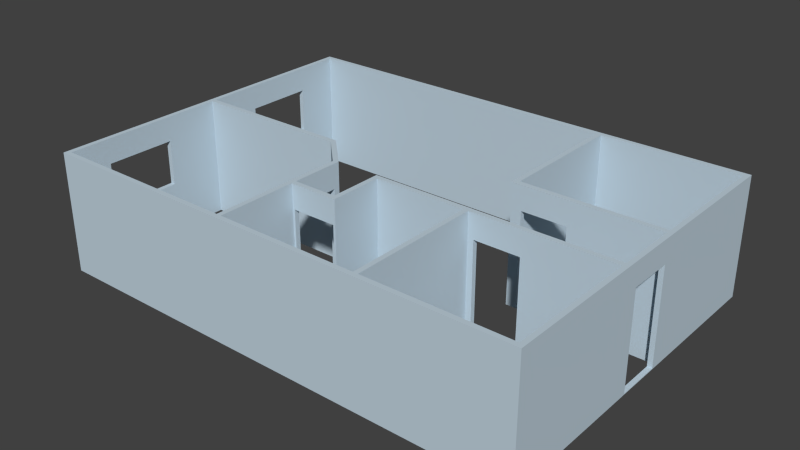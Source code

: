 # Source: walls.blend  (saved by Blender 2.78.0; exported with 4.5.12 LTS)
import bpy
from mathutils import Matrix  # noqa: F401  (used for matrix-valued properties, if any)

bpy.ops.wm.read_factory_settings(use_empty=True)
scene = bpy.context.scene
scene.name = 'Scene'

# ---- collections
col_collection_1 = bpy.data.collections.new('Collection 1'); scene.collection.children.link(col_collection_1)

# ---- materials (node trees are filled in below, after node groups)
mat_walls = bpy.data.materials.new('Walls')
mat_walls.alpha_threshold = 0.0
mat_walls.use_transparent_shadow = False
mat_walls.diffuse_color = (0.5361, 0.6515, 0.7357, 1.0)
mat_walls.roughness = 3.14
mat_walls.specular_intensity = 0.2388
mat_walls.line_color = (0.0, 0.0, 0.0, 1.0)

# ---- material node trees

# ---- world
world_world = bpy.data.worlds.new('World'); scene.world = world_world
world_world.color = (0.05088, 0.05088, 0.05088)
world_world.use_sun_shadow = False
world_world.sun_shadow_jitter_overblur = 0.0
world_world.cycles.sampling_method = 'NONE'
world_world.cycles.sample_map_resolution = 256

# ---- meshes
me_cube_001 = bpy.data.meshes.new('Cube.001')
me_cube_001.from_pydata([(-2.0, -0.9886, -0.9984), (-2.0, 1.011, -0.9984), (0.0004501, 1.011, -0.9984), (0.0004501, -0.9886, -0.9984), (-2.0, -0.9886, 1.002), (-2.0, 1.011, 1.002), (0.0004501, 1.011, 1.002), (0.0004501, -0.9886, 1.002)], [], [(4, 5, 1, 0), (5, 6, 2, 1), (6, 7, 3, 2), (7, 4, 0, 3), (0, 1, 2, 3), (7, 6, 5, 4)])
me_cube_001.materials.append(mat_walls)
me_cube_001.use_remesh_preserve_volume = False
me_cube_001.use_remesh_preserve_attributes = False
me_cube_001.use_mirror_vertex_groups = False
me_cube_001.update()
me_cube_002 = bpy.data.meshes.new('Cube.002')
me_cube_002.from_pydata([(-2.0, 1.011, 1.002), (-2.0, 1.011, -0.9984), (-2.0, -0.9886, -0.9984), (-2.0, -0.9886, 1.002), (0.0004501, 1.011, -0.9984), (-1.253, 1.011, -0.9702), (0.0004501, 1.011, 1.002), (-1.253, 1.011, 0.5978), (-1.912, 1.011, -0.9702), (-1.912, 1.011, 0.5978), (0.0004501, -0.9886, -0.9984), (-1.253, -0.9886, -0.9702), (0.0004501, -0.9886, 1.002), (-1.253, -0.9886, 0.5978), (-1.912, -0.9886, -0.9702), (-1.912, -0.9886, 0.5978)], [], [(0, 1, 2, 3), (0, 6, 7, 9), (0, 9, 8, 1), (5, 4, 1, 8), (6, 4, 5, 7), (12, 10, 4, 6), (13, 12, 3, 15), (3, 2, 14, 15), (2, 10, 11, 14), (11, 10, 12, 13), (1, 4, 10, 2), (6, 0, 3, 12), (14, 8, 9, 15), (13, 7, 5, 11), (11, 5, 8, 14), (7, 13, 15, 9)])
me_cube_002.materials.append(mat_walls)
me_cube_002.use_remesh_preserve_volume = False
me_cube_002.use_remesh_preserve_attributes = False
me_cube_002.use_mirror_vertex_groups = False
me_cube_002.update()
me_cube_003 = bpy.data.meshes.new('Cube.003')
me_cube_003.from_pydata([(-2.0, -0.9886, -0.9984), (-2.0, 1.011, -0.9984), (0.0004501, 1.011, -0.9984), (0.0004501, -0.9886, -0.9984), (-2.0, -0.9886, 1.002), (-2.0, 1.011, 1.002), (0.0004501, 1.011, 1.002), (0.0004501, -0.9886, 1.002)], [], [(4, 5, 1, 0), (5, 6, 2, 1), (6, 7, 3, 2), (7, 4, 0, 3), (0, 1, 2, 3), (7, 6, 5, 4)])
me_cube_003.materials.append(mat_walls)
me_cube_003.use_remesh_preserve_volume = False
me_cube_003.use_remesh_preserve_attributes = False
me_cube_003.use_mirror_vertex_groups = False
me_cube_003.update()
me_cube_004 = bpy.data.meshes.new('Cube.004')
me_cube_004.from_pydata([(-2.0, 1.011, -0.02406), (-2.0, -0.9886, -0.02406), (-2.0, -0.9886, -2.024), (-2.0, 1.011, -2.024), (7.153e-06, 1.011, -0.02406), (7.153e-06, -0.9886, -0.02406), (-1.918, -0.9886, -1.996), (7.153e-06, -0.9886, -2.024), (-1.918, -0.9886, -0.4278), (-1.292, -0.9886, -1.996), (-1.292, -0.9886, -0.4278), (7.153e-06, 1.011, -2.024), (-1.918, 1.011, -1.996), (-1.918, 1.011, -0.4278), (-1.292, 1.011, -1.996), (-1.292, 1.011, -0.4278)], [], [(0, 3, 2, 1), (4, 11, 14, 15), (4, 15, 13, 0), (12, 14, 11, 3), (0, 13, 12, 3), (5, 7, 11, 4), (5, 10, 9, 7), (8, 10, 5, 1), (7, 9, 6, 2), (6, 8, 1, 2), (3, 11, 7, 2), (0, 1, 5, 4), (12, 13, 8, 6), (15, 14, 9, 10), (12, 6, 9, 14), (10, 8, 13, 15)])
me_cube_004.materials.append(mat_walls)
me_cube_004.use_remesh_preserve_volume = False
me_cube_004.use_remesh_preserve_attributes = False
me_cube_004.use_mirror_vertex_groups = False
me_cube_004.update()
me_cube_005 = bpy.data.meshes.new('Cube.005')
me_cube_005.from_pydata([(-2.0, 1.011, -0.02406), (-2.0, -0.9886, -0.02406), (-2.0, -0.9886, -2.024), (-2.0, 1.011, -2.024), (7.391e-06, 1.011, -0.02406), (7.391e-06, -0.9886, -0.02406), (-1.918, -0.9886, -1.996), (7.391e-06, -0.9886, -2.024), (-1.918, -0.9886, -0.4278), (-1.292, -0.9886, -1.996), (-1.292, -0.9886, -0.4278), (7.391e-06, 1.011, -2.024), (-1.918, 1.011, -1.996), (-1.918, 1.011, -0.4278), (-1.292, 1.011, -1.996), (-1.292, 1.011, -0.4278)], [], [(0, 3, 2, 1), (4, 11, 14, 15), (4, 15, 13, 0), (12, 14, 11, 3), (0, 13, 12, 3), (5, 7, 11, 4), (5, 10, 9, 7), (8, 10, 5, 1), (7, 9, 6, 2), (6, 8, 1, 2), (3, 11, 7, 2), (0, 1, 5, 4), (12, 13, 8, 6), (15, 14, 9, 10), (12, 6, 9, 14), (10, 8, 13, 15)])
me_cube_005.materials.append(mat_walls)
me_cube_005.use_remesh_preserve_volume = False
me_cube_005.use_remesh_preserve_attributes = False
me_cube_005.use_mirror_vertex_groups = False
me_cube_005.update()
me_cube_006 = bpy.data.meshes.new('Cube.006')
me_cube_006.from_pydata([(-2.0, -0.9886, -0.9984), (-2.0, 1.011, -0.9984), (0.0004501, 1.011, -0.9984), (0.0004501, -0.9886, -0.9984), (-2.0, -0.9886, 1.002), (-2.0, 1.011, 1.002), (0.0004501, 1.011, 1.002), (0.0004501, -0.9886, 1.002)], [], [(4, 5, 1, 0), (5, 6, 2, 1), (6, 7, 3, 2), (7, 4, 0, 3), (0, 1, 2, 3), (7, 6, 5, 4)])
me_cube_006.materials.append(mat_walls)
me_cube_006.use_remesh_preserve_volume = False
me_cube_006.use_remesh_preserve_attributes = False
me_cube_006.use_mirror_vertex_groups = False
me_cube_006.update()
me_cube_008 = bpy.data.meshes.new('Cube.008')
me_cube_008.from_pydata([(-2.0, -0.9886, -2.024), (-2.0, 1.011, -2.024), (7.361e-06, 1.011, -2.024), (7.361e-06, -0.9886, -2.024), (-2.0, -0.9886, -0.02406), (-2.0, 1.011, -0.02406), (7.361e-06, 1.011, -0.02406), (7.361e-06, -0.9886, -0.02406)], [], [(4, 5, 1, 0), (5, 6, 2, 1), (6, 7, 3, 2), (7, 4, 0, 3), (0, 1, 2, 3), (7, 6, 5, 4)])
me_cube_008.materials.append(mat_walls)
me_cube_008.use_remesh_preserve_volume = False
me_cube_008.use_remesh_preserve_attributes = False
me_cube_008.use_mirror_vertex_groups = False
me_cube_008.update()
me_cube_009 = bpy.data.meshes.new('Cube.009')
me_cube_009.from_pydata([(-2.0, -0.9941, -2.024), (-2.0, 1.006, -2.024), (-7.73e-07, 1.006, -2.024), (-7.73e-07, -0.9941, -2.024), (-2.0, -0.9941, -0.02406), (-2.0, 1.006, -0.02406), (-7.73e-07, 1.006, -0.02406), (-7.73e-07, -0.9941, -0.02406)], [], [(4, 5, 1, 0), (5, 6, 2, 1), (6, 7, 3, 2), (7, 4, 0, 3), (0, 1, 2, 3), (7, 6, 5, 4)])
me_cube_009.materials.append(mat_walls)
me_cube_009.use_remesh_preserve_volume = False
me_cube_009.use_remesh_preserve_attributes = False
me_cube_009.use_mirror_vertex_groups = False
me_cube_009.update()
me_cube_010 = bpy.data.meshes.new('Cube.010')
me_cube_010.from_pydata([(-2.0, 1.006, -0.02406), (-2.0, 1.006, -2.024), (-2.0, -0.9941, -2.024), (-2.0, -0.9941, -0.02406), (-7.6e-07, 1.006, -2.024), (-1.912, 1.006, -2.01), (-0.09271, 1.006, -2.01), (-7.6e-07, 1.006, -0.02406), (-1.912, 1.006, -0.4278), (-0.09271, 1.006, -0.4278), (-7.749e-07, -0.9941, -2.024), (-1.912, -0.9941, -2.01), (-0.09271, -0.9941, -2.01), (-7.749e-07, -0.9941, -0.02406), (-1.912, -0.9941, -0.4278), (-0.09271, -0.9941, -0.4278)], [], [(0, 1, 2, 3), (7, 4, 6, 9), (8, 0, 7, 9), (0, 8, 5, 1), (4, 1, 5, 6), (13, 10, 4, 7), (12, 10, 13, 15), (13, 3, 14, 15), (3, 2, 11, 14), (11, 2, 10, 12), (1, 4, 10, 2), (0, 3, 13, 7), (11, 5, 8, 14), (15, 9, 6, 12), (12, 6, 5, 11), (8, 9, 15, 14)])
me_cube_010.materials.append(mat_walls)
me_cube_010.use_remesh_preserve_volume = False
me_cube_010.use_remesh_preserve_attributes = False
me_cube_010.use_mirror_vertex_groups = False
me_cube_010.update()
me_cube_011 = bpy.data.meshes.new('Cube.011')
me_cube_011.from_pydata([(-2.0, -0.9941, -2.024), (-2.0, 1.006, -2.024), (-7.73e-07, 1.006, -2.024), (-7.73e-07, -0.9941, -2.024), (-2.0, -0.9941, -0.02406), (-2.0, 1.006, -0.02406), (-7.73e-07, 1.006, -0.02406), (-7.73e-07, -0.9941, -0.02406)], [], [(4, 5, 1, 0), (5, 6, 2, 1), (6, 7, 3, 2), (7, 4, 0, 3), (0, 1, 2, 3), (7, 6, 5, 4)])
me_cube_011.materials.append(mat_walls)
me_cube_011.use_remesh_preserve_volume = False
me_cube_011.use_remesh_preserve_attributes = False
me_cube_011.use_mirror_vertex_groups = False
me_cube_011.update()
me_walls = bpy.data.meshes.new('walls')
me_walls.from_pydata([(-1.02, -72.0, 0.0), (-1.0, -72.0, 0.0), (-1.0, -72.0, 2.0), (-1.02, -72.0, 2.0), (-1.02, -53.64, 1.59), (-1.02, -53.64, 0.8253), (-1.02, 72.0, 2.0), (-1.02, -24.41, 1.59), (-1.02, 72.0, 0.0), (-1.0, 72.0, 0.0), (-1.0, -53.64, 1.59), (-1.0, 72.0, 2.0), (-1.0, -53.64, 0.8253), (-1.0, -24.41, 1.59), (-1.02, 22.5, 1.59), (-1.02, 22.5, 0.8253), (-1.02, -24.41, 0.8253), (-1.02, 51.73, 1.59), (-1.02, 51.73, 0.8253), (-1.0, 22.5, 0.8253), (-1.0, -24.41, 0.8253), (-1.0, 51.73, 1.59), (-1.0, 51.73, 0.8253), (-1.0, 22.5, 1.59), (1.0, -72.0, 2.0), (1.0, -72.0, 0.0), (1.02, -72.0, 0.0), (1.02, -72.0, 2.0), (1.0, 72.0, 2.0), (1.02, 72.0, 2.0), (1.0, -8.767, 1.612), (1.0, -8.767, 0.01229), (1.0, 72.0, 0.0), (1.02, 72.0, 0.0), (1.02, -8.767, 0.01229), (1.02, -8.767, 1.612), (1.0, 10.01, 1.612), (1.02, 10.01, 1.612), (1.0, 10.01, 0.01229), (1.02, 10.01, 0.01229), (-1.0, -70.0, 2.0), (-1.0, -70.0, 0.0), (-1.0, -72.0, 0.0), (-1.0, -72.0, 2.0), (1.0, -70.0, 2.0), (1.0, -72.0, 2.0), (1.0, -70.0, 0.0), (1.0, -72.0, 0.0), (-1.0, 72.0, 0.0), (-1.0, 70.0, 0.0), (-1.0, 70.0, 2.0), (-1.0, 72.0, 2.0), (1.0, 72.0, 0.0), (1.0, 72.0, 2.0), (1.0, 70.0, 0.0), (1.0, 70.0, 2.0)], [], [(0, 1, 2, 3), (4, 5, 0, 3, 6, 7), (8, 9, 1, 0), (10, 11, 2, 1, 12), (3, 2, 11, 6), (13, 10, 4, 7), (10, 12, 5, 4), (14, 15, 16, 7, 6, 17), (15, 18, 17, 6, 8, 0, 5, 16), (9, 8, 6, 11), (19, 20, 12, 1, 9, 11, 21, 22), (23, 21, 11, 10, 13, 20, 19), (7, 16, 20, 13), (16, 5, 12, 20), (17, 18, 22, 21), (21, 23, 14, 17), (18, 15, 19, 22), (23, 19, 15, 14), (24, 25, 26, 27), (28, 24, 27, 29), (25, 24, 30, 31), (25, 32, 33, 26), (26, 34, 35, 27), (29, 33, 32, 28), (30, 24, 28, 36), (29, 27, 35, 37), (32, 25, 31, 38), (30, 35, 34, 31), (34, 26, 33, 39), (37, 39, 33, 29), (32, 38, 36, 28), (35, 30, 36, 37), (31, 34, 39, 38), (38, 39, 37, 36), (40, 41, 42, 43), (44, 40, 43, 45), (44, 46, 41, 40), (41, 46, 47, 42), (43, 42, 47, 45), (45, 47, 46, 44), (48, 49, 50, 51), (52, 48, 51, 53), (52, 54, 49, 48), (49, 54, 55, 50), (51, 50, 55, 53), (54, 52, 53, 55)])
me_walls.materials.append(mat_walls)
me_walls.use_remesh_preserve_volume = False
me_walls.use_remesh_preserve_attributes = False
me_walls.use_mirror_vertex_groups = False
me_walls.update()

# ---- objects
ob_cube_001 = bpy.data.objects.new('Cube.001', me_cube_001)
ob_cube_002 = bpy.data.objects.new('Cube.002', me_cube_002)
ob_cube_003 = bpy.data.objects.new('Cube.003', me_cube_003)
ob_cube_004 = bpy.data.objects.new('Cube.004', me_cube_004)
ob_cube_005 = bpy.data.objects.new('Cube.005', me_cube_005)
ob_cube_006 = bpy.data.objects.new('Cube.006', me_cube_006)
ob_cube_008 = bpy.data.objects.new('Cube.008', me_cube_008)
ob_cube_009 = bpy.data.objects.new('Cube.009', me_cube_009)
ob_cube_010 = bpy.data.objects.new('Cube.010', me_cube_010)
ob_cube_011 = bpy.data.objects.new('Cube.011', me_cube_011)
ob_outer_walls = bpy.data.objects.new('outer_walls', me_walls)

# ---- transforms, parenting, visibility, modifiers, constraints
ob_cube_001.location = (-5.099, 1.772e-05, 1.248)
ob_cube_001.scale = (-1.738, 0.05062, 1.25)
ob_cube_001.lineart.crease_threshold = 0.0
ob_cube_002.location = (-0.9622, -3.499, 1.248)
ob_cube_002.rotation_euler = (0.0, -0.0, 4.712)
ob_cube_002.scale = (1.424, 0.05062, 1.25)
ob_cube_002.lineart.crease_threshold = 0.0
ob_cube_003.location = (2.051, -3.499, 1.248)
ob_cube_003.rotation_euler = (0.0, -0.0, 1.571)
ob_cube_003.scale = (-1.425, 0.05062, 1.25)
ob_cube_003.lineart.crease_threshold = 0.0
ob_cube_004.location = (5.098, -0.7004, 2.53)
ob_cube_004.rotation_euler = (0.0, -0.0, 3.142)
ob_cube_004.scale = (-1.5, 0.05062, 1.25)
ob_cube_004.lineart.crease_threshold = 0.0
ob_cube_005.location = (5.098, 0.7067, 2.53)
ob_cube_005.rotation_euler = (0.0, -0.0, 3.142)
ob_cube_005.scale = (-1.5, 0.05062, 1.25)
ob_cube_005.lineart.crease_threshold = 0.0
ob_cube_006.location = (2.051, 0.6567, 1.248)
ob_cube_006.rotation_euler = (0.0, -0.0, 1.571)
ob_cube_006.scale = (-1.425, 0.05062, 1.25)
ob_cube_006.lineart.crease_threshold = 0.0
ob_cube_008.location = (2.0, -0.7002, 2.53)
ob_cube_008.rotation_euler = (0.0, -0.0, 6.283)
ob_cube_008.scale = (1.0, 0.05062, 1.25)
ob_cube_008.lineart.crease_threshold = 0.0
ob_cube_009.location = (0.05085, -0.7502, 2.53)
ob_cube_009.rotation_euler = (0.0, -0.0, 7.854)
ob_cube_009.scale = (0.5, 0.05062, 1.25)
ob_cube_009.lineart.crease_threshold = 0.0
ob_cube_010.location = (0.1012, -1.801, 2.53)
ob_cube_010.rotation_euler = (0.0, -0.0, 6.283)
ob_cube_010.scale = (0.5066, 0.05062, 1.25)
ob_cube_010.lineart.crease_threshold = 0.0
ob_cube_011.location = (-0.947, -0.6868, 2.53)
ob_cube_011.rotation_euler = (0.0, -0.0, 5.505)
ob_cube_011.scale = (0.5, 0.05062, 1.25)
ob_cube_011.lineart.crease_threshold = 0.0
ob_outer_walls.location = (0.0, 0.0, 0.0)
ob_outer_walls.scale = (5.0, 0.05, 1.25)
ob_outer_walls.lineart.crease_threshold = 0.0

# ---- collection membership
col_collection_1.objects.link(ob_cube_001)
col_collection_1.objects.link(ob_cube_002)
col_collection_1.objects.link(ob_cube_003)
col_collection_1.objects.link(ob_cube_004)
col_collection_1.objects.link(ob_cube_005)
col_collection_1.objects.link(ob_cube_006)
col_collection_1.objects.link(ob_cube_008)
col_collection_1.objects.link(ob_cube_009)
col_collection_1.objects.link(ob_cube_010)
col_collection_1.objects.link(ob_cube_011)
col_collection_1.objects.link(ob_outer_walls)

# ---- scene / render settings (as saved in the file)
scene.frame_start = 1; scene.frame_end = 250; scene.frame_set(1)
scene.render.engine = 'BLENDER_EEVEE_NEXT'
scene.render.resolution_percentage = 50
scene.render.dither_intensity = 0.0
scene.cycles.use_denoising = False
scene.cycles.samples = 10
scene.cycles.sampling_pattern = 'TABULATED_SOBOL'
scene.cycles.light_sampling_threshold = 0.0
scene.cycles.use_adaptive_sampling = False
scene.cycles.use_light_tree = False
scene.cycles.blur_glossy = 0.0
scene.cycles.pixel_filter_type = 'GAUSSIAN'
scene.cycles.sample_clamp_indirect = 0.0
scene.view_settings.view_transform = 'Standard'
bpy.context.view_layer.update()

# ---- added for rendering (the .blend has no active camera and no usable light): camera, sun
cam_auto = bpy.data.cameras.new('AutoCamera')
cam_auto.lens = 50.0
cam_auto.sensor_width = 36.0
cam_auto.clip_end = 1000.0
ob_auto_camera = bpy.data.objects.new('AutoCamera', cam_auto)
scene.collection.objects.link(ob_auto_camera)
ob_auto_camera.location = (11.7809, -14.1371, 10.6747)
ob_auto_camera.rotation_euler = (1.09748, -7.21219e-08, 0.694738)
scene.camera = ob_auto_camera
light_auto_sun = bpy.data.lights.new('AutoSun', 'SUN')
light_auto_sun.energy = 3.0
light_auto_sun.angle = 0.0523599
ob_auto_sun = bpy.data.objects.new('AutoSun', light_auto_sun)
scene.collection.objects.link(ob_auto_sun)
ob_auto_sun.rotation_euler = (0.872665, 0.174533, 0.523599)
bpy.context.view_layer.update()
